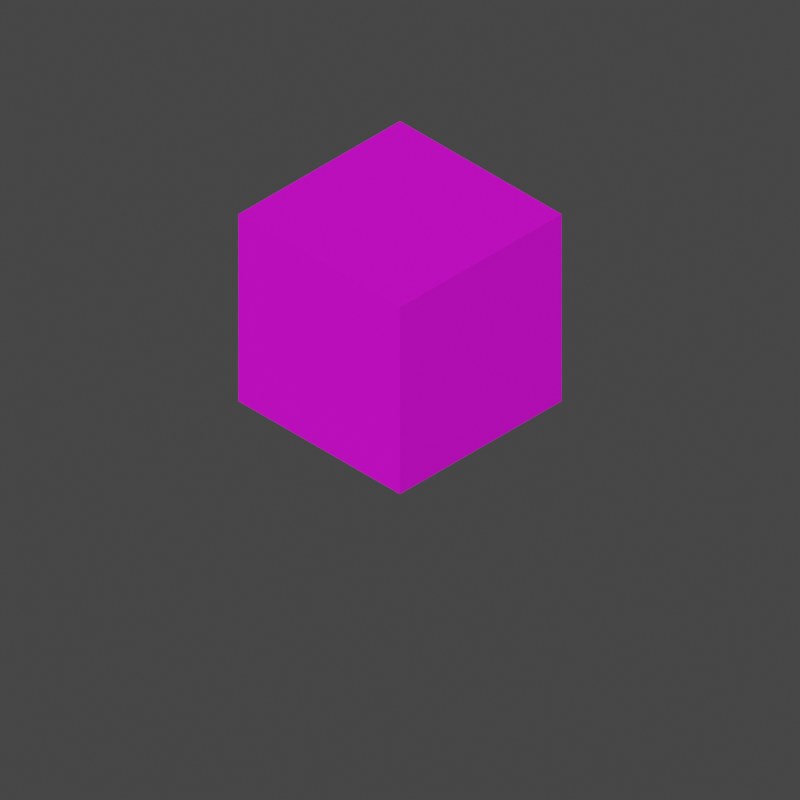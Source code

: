# Source: Avatar.blend  (saved by Blender 2.80.75; exported with 4.5.12 LTS)
import bpy
from mathutils import Matrix  # noqa: F401  (used for matrix-valued properties, if any)

bpy.ops.wm.read_factory_settings(use_empty=True)
scene = bpy.context.scene
scene.name = 'Scene'

# ---- collections
col_collection = bpy.data.collections.new('Collection'); scene.collection.children.link(col_collection)

# ---- images (referenced by path relative to the original .blend; pixels are not part of the script)
import os
ASSET_DIR = os.environ.get("B2B_ASSET_DIR", "")  # directory of the original .blend (textures are referenced by path, not embedded)
HERE = os.path.dirname(os.path.abspath(__file__))  # packed textures are extracted next to this script under _unpacked/

def load_image(name, relpath, width, height, colorspace="sRGB"):
    """Load a texture the original file referenced (path relative to the .blend, or extracted next to this script)."""
    p = next((c for c in (os.path.join(HERE, relpath), os.path.join(ASSET_DIR, relpath)) if relpath and os.path.exists(c)), "")
    if p:
        img = bpy.data.images.load(p, check_existing=True)
        img.name = name
    else:  # same state as the original file: an image datablock whose file is absent (Cycles renders it pink)
        img = bpy.data.images.new(name, width, height)
        img.source = "FILE"
        img.filepath = "//" + (relpath or name)
    img.colorspace_settings.name = colorspace
    return img
img_material_base_color = load_image('Material Base Color', 'textures/Material Base Color', 1024, 1024, 'sRGB')

# ---- materials (node trees are filled in below, after node groups)
mat_material = bpy.data.materials.new('Material')

# ---- material node trees
mat_material.use_nodes = True; mat_material.node_tree.nodes.clear()
_N = mat_material.node_tree.nodes; _L = mat_material.node_tree.links
n0 = _N.new('ShaderNodeOutputMaterial'); n0.name = 'Material Output'; n0.location = (300, 300)
n1 = _N.new('ShaderNodeBsdfPrincipled'); n1.name = 'Principled BSDF'; n1.location = (10, 300)
n1.distribution = 'GGX'
n1.subsurface_method = 'BURLEY'
n1.inputs[3].default_value = 1.45
n1.inputs[27].default_value = (0.0, 0.0, 0.0, 1.0)
n1.inputs[28].default_value = 1.0
n2 = _N.new('ShaderNodeTexImage'); n2.name = 'Image Texture'; n2.location = (-280, 270)
n2.image = img_material_base_color
_L.new(n1.outputs[0], n0.inputs[0])
_L.new(n2.outputs[0], n1.inputs[0])
n0.is_active_output = True

# ---- world
world_world = bpy.data.worlds.new('World'); scene.world = world_world
world_world.use_nodes = True; world_world.node_tree.nodes.clear()
_N = world_world.node_tree.nodes; _L = world_world.node_tree.links
n0 = _N.new('ShaderNodeOutputWorld'); n0.name = 'World Output'; n0.location = (300, 300)
n1 = _N.new('ShaderNodeBackground'); n1.name = 'Background'; n1.location = (10, 300)
n1.inputs[0].default_value = (0.05088, 0.05088, 0.05088, 1.0)
_L.new(n1.outputs[0], n0.inputs[0])
n0.is_active_output = True
world_world.color = (0.05088, 0.05088, 0.05088)
world_world.use_sun_shadow = False
world_world.sun_shadow_jitter_overblur = 0.0

# ---- cameras
cam_camera = bpy.data.cameras.new('Camera')
cam_camera.type = 'ORTHO'
cam_camera.clip_end = 100.0
cam_camera.ortho_scale = 35.0

# ---- meshes
me_cube = bpy.data.meshes.new('Cube')
me_cube.from_pydata([(5.0, 5.0, 5.0), (5.0, 5.0, -5.0), (5.0, -5.0, 5.0), (4.996, -4.999, -4.991), (-5.0, 5.0, 5.0), (-5.0, 5.0, -5.0), (-5.0, -5.0, 5.0), (-5.0, -5.0, -5.0)], [], [(0, 4, 6, 2), (3, 2, 6, 7), (7, 6, 4, 5), (5, 1, 3, 7), (1, 0, 2, 3), (5, 4, 0, 1)])
_uv = me_cube.uv_layers.new(name='UVMap')
_uv.uv.foreach_set('vector', [0.6667, 0.6667, 0.3333, 0.6667, 0.3333, 0.3333, 0.6667, 0.3333, 0.0001197, 0.9997, 0.0, 0.6667, 0.3333, 0.6667, 0.3333, 1.0, 0.3333, 0.6667, 3.179e-08, 0.6667, 0.0, 0.3333, 0.3333, 0.3333, 0.3333, 0.3333, 0.0, 0.3333, 0.0001196, 2.972e-05, 0.3333, 0.0, 1.0, 0.0, 1.0, 0.3333, 0.6667, 0.3333, 0.6667, 0.0002982, 0.6667, 0.0, 0.6667, 0.3333, 0.3333, 0.3333, 0.3333, 4.768e-08])
me_cube.materials.append(mat_material)
me_cube.use_remesh_preserve_volume = False
me_cube.use_remesh_preserve_attributes = False
me_cube.use_mirror_vertex_groups = False
me_cube.update()

# ---- objects
ob_cube = bpy.data.objects.new('Cube', me_cube)
ob_camera = bpy.data.objects.new('Camera', cam_camera)

# ---- transforms, parenting, visibility, modifiers, constraints
ob_cube.location = (0.0, 0.0, 5.0)
ob_cube.lock_rotations_4d = False
ob_cube.empty_display_type = 'ARROWS'
ob_cube.lineart.crease_threshold = 0.0
ob_camera.location = (25.0, -25.0, 25.0)
ob_camera.rotation_euler = (0.9564, 0.0, 0.7854)
ob_camera.lock_rotations_4d = False
ob_camera.empty_display_type = 'ARROWS'
ob_camera.color = (0.0, 0.0, 0.0, 0.0)
ob_camera.display_type = 'WIRE'
ob_camera.lineart.crease_threshold = 0.0

# ---- collection membership
col_collection.objects.link(ob_cube)
col_collection.objects.link(ob_camera)

# ---- scene / render settings (as saved in the file)
scene.camera = ob_camera
scene.frame_start = 1; scene.frame_end = 250; scene.frame_set(15)
scene.render.engine = 'BLENDER_WORKBENCH'
scene.render.resolution_x = 100
scene.render.resolution_y = 100
scene.render.film_transparent = True
scene.render.use_freestyle = True
scene.render.line_thickness_mode = 'RELATIVE'
scene.cycles.use_denoising = False
scene.cycles.samples = 128
scene.cycles.sampling_pattern = 'TABULATED_SOBOL'
scene.cycles.use_adaptive_sampling = False
scene.cycles.use_light_tree = False
scene.view_settings.view_transform = 'Filmic'
bpy.context.view_layer.update()

# ---- added for rendering (the .blend has no usable light): sun
light_auto_sun = bpy.data.lights.new('AutoSun', 'SUN')
light_auto_sun.energy = 3.0
light_auto_sun.angle = 0.0523599
ob_auto_sun = bpy.data.objects.new('AutoSun', light_auto_sun)
scene.collection.objects.link(ob_auto_sun)
ob_auto_sun.rotation_euler = (0.872665, 0.174533, 0.523599)
bpy.context.view_layer.update()
